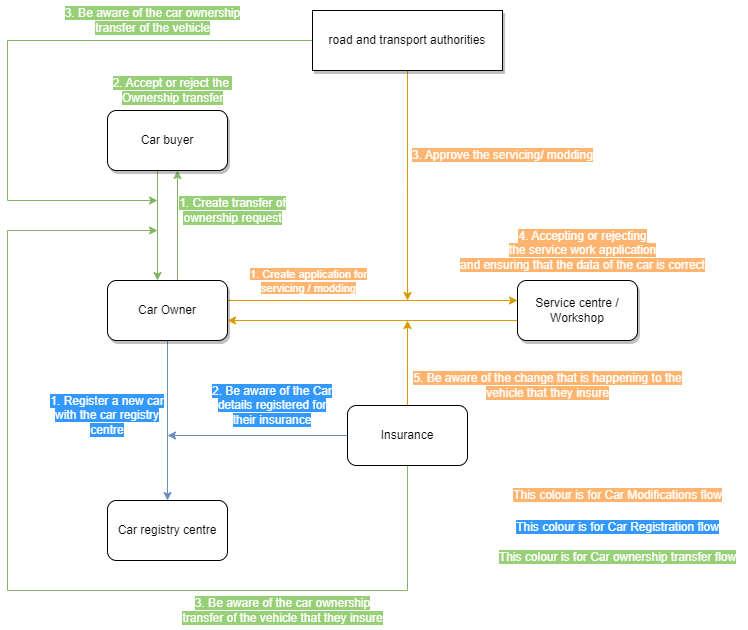

The diagram above was exported from draw.io. Its source (the exported page's mxGraphModel, read from the mxfile embedded in the PNG):
<mxGraphModel dx="1402" dy="777" grid="1" gridSize="10" guides="1" tooltips="1" connect="1" arrows="1" fold="1" page="1" pageScale="1" pageWidth="827" pageHeight="1169" math="0" shadow="0">
  <root>
    <mxCell id="0" />
    <mxCell id="1" parent="0" />
    <mxCell id="kq5S57xRY3APOcEjliYy-6" style="edgeStyle=orthogonalEdgeStyle;rounded=0;orthogonalLoop=1;jettySize=auto;html=1;fillColor=#ffe6cc;strokeColor=#d79b00;" parent="1" edge="1">
      <mxGeometry relative="1" as="geometry">
        <mxPoint x="270" y="310" as="sourcePoint" />
        <mxPoint x="560" y="310" as="targetPoint" />
      </mxGeometry>
    </mxCell>
    <mxCell id="kq5S57xRY3APOcEjliYy-8" value="&lt;font color=&quot;#ffffff&quot; style=&quot;background-color: rgb(255, 181, 112);&quot;&gt;1. Create application for &lt;br&gt;servicing / modding&lt;/font&gt;" style="edgeLabel;html=1;align=center;verticalAlign=middle;resizable=0;points=[];fontColor=#ffea00;" parent="kq5S57xRY3APOcEjliYy-6" vertex="1" connectable="0">
      <mxGeometry x="-0.1739" relative="1" as="geometry">
        <mxPoint x="-40" y="-20" as="offset" />
      </mxGeometry>
    </mxCell>
    <mxCell id="kq5S57xRY3APOcEjliYy-34" style="edgeStyle=orthogonalEdgeStyle;rounded=0;orthogonalLoop=1;jettySize=auto;html=1;fillColor=#dae8fc;strokeColor=#6c8ebf;" parent="1" source="kq5S57xRY3APOcEjliYy-3" target="kq5S57xRY3APOcEjliYy-33" edge="1">
      <mxGeometry relative="1" as="geometry" />
    </mxCell>
    <mxCell id="kq5S57xRY3APOcEjliYy-44" style="edgeStyle=orthogonalEdgeStyle;rounded=0;orthogonalLoop=1;jettySize=auto;html=1;entryX=0.5;entryY=1;entryDx=0;entryDy=0;fillColor=#d5e8d4;strokeColor=#82b366;" parent="1" edge="1">
      <mxGeometry relative="1" as="geometry">
        <mxPoint x="220" y="290" as="sourcePoint" />
        <mxPoint x="220" y="180" as="targetPoint" />
      </mxGeometry>
    </mxCell>
    <mxCell id="kq5S57xRY3APOcEjliYy-3" value="Car Owner" style="rounded=1;whiteSpace=wrap;html=1;shadow=1;" parent="1" vertex="1">
      <mxGeometry x="150" y="290" width="120" height="60" as="geometry" />
    </mxCell>
    <mxCell id="wCYGsOnHLYPD1PKPsQ7g-1" style="edgeStyle=orthogonalEdgeStyle;rounded=0;orthogonalLoop=1;jettySize=auto;html=1;fillColor=#ffe6cc;strokeColor=#d79b00;" edge="1" parent="1" source="kq5S57xRY3APOcEjliYy-4">
      <mxGeometry relative="1" as="geometry">
        <mxPoint x="450.0000000000002" y="310" as="targetPoint" />
      </mxGeometry>
    </mxCell>
    <mxCell id="wCYGsOnHLYPD1PKPsQ7g-2" style="edgeStyle=orthogonalEdgeStyle;rounded=0;orthogonalLoop=1;jettySize=auto;html=1;fillColor=#d5e8d4;strokeColor=#82b366;" edge="1" parent="1" source="kq5S57xRY3APOcEjliYy-4">
      <mxGeometry relative="1" as="geometry">
        <mxPoint x="200" y="210" as="targetPoint" />
        <Array as="points">
          <mxPoint x="50" y="50" />
          <mxPoint x="50" y="210" />
        </Array>
      </mxGeometry>
    </mxCell>
    <mxCell id="kq5S57xRY3APOcEjliYy-4" value="road and transport authorities" style="rounded=0;whiteSpace=wrap;html=1;glass=0;shadow=1;" parent="1" vertex="1">
      <mxGeometry x="355" y="20" width="190" height="60" as="geometry" />
    </mxCell>
    <mxCell id="kq5S57xRY3APOcEjliYy-31" style="edgeStyle=orthogonalEdgeStyle;rounded=0;orthogonalLoop=1;jettySize=auto;html=1;entryX=1;entryY=0.5;entryDx=0;entryDy=0;fillColor=#ffe6cc;strokeColor=#d79b00;" parent="1" edge="1">
      <mxGeometry relative="1" as="geometry">
        <mxPoint x="560" y="330" as="sourcePoint" />
        <mxPoint x="270" y="330" as="targetPoint" />
      </mxGeometry>
    </mxCell>
    <mxCell id="kq5S57xRY3APOcEjliYy-5" value="Service centre / Workshop" style="rounded=1;whiteSpace=wrap;html=1;shadow=1;" parent="1" vertex="1">
      <mxGeometry x="560" y="290" width="120" height="60" as="geometry" />
    </mxCell>
    <mxCell id="kq5S57xRY3APOcEjliYy-9" value="&lt;font style=&quot;background-color: rgb(255, 181, 112);&quot; color=&quot;#ffffff&quot;&gt;3. Approve the servicing/ modding&lt;/font&gt;" style="text;html=1;align=center;verticalAlign=middle;resizable=0;points=[];autosize=1;strokeColor=none;fillColor=none;" parent="1" vertex="1">
      <mxGeometry x="445" y="150" width="200" height="30" as="geometry" />
    </mxCell>
    <mxCell id="kq5S57xRY3APOcEjliYy-12" style="edgeStyle=orthogonalEdgeStyle;rounded=0;orthogonalLoop=1;jettySize=auto;html=1;fillColor=#ffe6cc;strokeColor=#d79b00;" parent="1" source="kq5S57xRY3APOcEjliYy-10" edge="1">
      <mxGeometry relative="1" as="geometry">
        <mxPoint x="450" y="330" as="targetPoint" />
      </mxGeometry>
    </mxCell>
    <mxCell id="kq5S57xRY3APOcEjliYy-35" style="edgeStyle=orthogonalEdgeStyle;rounded=0;orthogonalLoop=1;jettySize=auto;html=1;fillColor=#dae8fc;strokeColor=#6c8ebf;" parent="1" source="kq5S57xRY3APOcEjliYy-10" edge="1">
      <mxGeometry relative="1" as="geometry">
        <mxPoint x="210" y="445" as="targetPoint" />
      </mxGeometry>
    </mxCell>
    <mxCell id="kq5S57xRY3APOcEjliYy-47" style="edgeStyle=orthogonalEdgeStyle;rounded=0;orthogonalLoop=1;jettySize=auto;html=1;fillColor=#d5e8d4;strokeColor=#82b366;" parent="1" source="kq5S57xRY3APOcEjliYy-10" edge="1">
      <mxGeometry relative="1" as="geometry">
        <mxPoint x="200" y="240" as="targetPoint" />
        <Array as="points">
          <mxPoint x="450" y="600" />
          <mxPoint x="50" y="600" />
          <mxPoint x="50" y="240" />
        </Array>
      </mxGeometry>
    </mxCell>
    <mxCell id="kq5S57xRY3APOcEjliYy-10" value="Insurance" style="rounded=1;whiteSpace=wrap;html=1;" parent="1" vertex="1">
      <mxGeometry x="390" y="415" width="120" height="60" as="geometry" />
    </mxCell>
    <mxCell id="kq5S57xRY3APOcEjliYy-13" value="&lt;font style=&quot;background-color: rgb(255, 181, 112);&quot; color=&quot;#ffffff&quot;&gt;5. Be aware of the change that is happening to the&lt;br style=&quot;border-color: var(--border-color);&quot;&gt;vehicle that they insure&lt;/font&gt;" style="text;html=1;align=center;verticalAlign=middle;resizable=0;points=[];autosize=1;strokeColor=none;fillColor=none;" parent="1" vertex="1">
      <mxGeometry x="445" y="375" width="290" height="40" as="geometry" />
    </mxCell>
    <mxCell id="kq5S57xRY3APOcEjliYy-29" value="&lt;font color=&quot;#ffffff&quot; style=&quot;background-color: rgb(255, 181, 112);&quot;&gt;4. Accepting or rejecting &lt;br&gt;the service work application&lt;br&gt;and ensuring that the data of the car is correct&lt;/font&gt;" style="text;html=1;align=center;verticalAlign=middle;resizable=0;points=[];autosize=1;strokeColor=none;fillColor=none;" parent="1" vertex="1">
      <mxGeometry x="490" y="230" width="270" height="60" as="geometry" />
    </mxCell>
    <mxCell id="kq5S57xRY3APOcEjliYy-33" value="Car registry centre" style="rounded=1;whiteSpace=wrap;html=1;" parent="1" vertex="1">
      <mxGeometry x="150" y="510" width="120" height="60" as="geometry" />
    </mxCell>
    <mxCell id="kq5S57xRY3APOcEjliYy-43" style="edgeStyle=orthogonalEdgeStyle;rounded=0;orthogonalLoop=1;jettySize=auto;html=1;entryX=0.5;entryY=0;entryDx=0;entryDy=0;fillColor=#d5e8d4;strokeColor=#82b366;" parent="1" edge="1">
      <mxGeometry relative="1" as="geometry">
        <mxPoint x="200" y="180" as="sourcePoint" />
        <mxPoint x="200" y="290" as="targetPoint" />
      </mxGeometry>
    </mxCell>
    <mxCell id="kq5S57xRY3APOcEjliYy-45" value="&lt;span style=&quot;background-color: rgb(151, 208, 119);&quot;&gt;&lt;font color=&quot;#ffffff&quot;&gt;1. Create transfer of &lt;br&gt;ownership&amp;nbsp;request&lt;/font&gt;&lt;/span&gt;" style="text;html=1;align=center;verticalAlign=middle;resizable=0;points=[];autosize=1;strokeColor=none;fillColor=none;" parent="1" vertex="1">
      <mxGeometry x="210" y="200" width="130" height="40" as="geometry" />
    </mxCell>
    <mxCell id="kq5S57xRY3APOcEjliYy-46" value="&lt;font color=&quot;#ffffff&quot;&gt;&lt;span style=&quot;background-color: rgb(151, 208, 119);&quot;&gt;2. Accept or reject the&amp;nbsp;&lt;br&gt;Ownership transfer&lt;br&gt;&lt;/span&gt;&lt;/font&gt;" style="text;html=1;align=center;verticalAlign=middle;resizable=0;points=[];autosize=1;strokeColor=none;fillColor=none;" parent="1" vertex="1">
      <mxGeometry x="145" y="80" width="140" height="40" as="geometry" />
    </mxCell>
    <mxCell id="kq5S57xRY3APOcEjliYy-48" value="Car buyer" style="rounded=1;whiteSpace=wrap;html=1;shadow=1;" parent="1" vertex="1">
      <mxGeometry x="150" y="120" width="120" height="60" as="geometry" />
    </mxCell>
    <mxCell id="kq5S57xRY3APOcEjliYy-49" value="&lt;span style=&quot;background-color: rgb(151, 208, 119);&quot;&gt;&lt;font color=&quot;#ffffff&quot;&gt;3. Be aware of the car ownership&lt;br&gt;transfer of the vehicle that they insure&lt;br&gt;&lt;/font&gt;&lt;/span&gt;" style="text;html=1;align=center;verticalAlign=middle;resizable=0;points=[];autosize=1;strokeColor=none;fillColor=none;" parent="1" vertex="1">
      <mxGeometry x="215" y="600" width="220" height="40" as="geometry" />
    </mxCell>
    <mxCell id="kq5S57xRY3APOcEjliYy-50" value="&lt;font style=&quot;background-color: rgb(51, 153, 255);&quot; color=&quot;#ffffff&quot;&gt;2. Be aware of the Car details registered for their insurance&lt;/font&gt;" style="text;html=1;strokeColor=none;fillColor=none;align=center;verticalAlign=middle;whiteSpace=wrap;rounded=0;" parent="1" vertex="1">
      <mxGeometry x="250" y="400" width="130" height="30" as="geometry" />
    </mxCell>
    <mxCell id="kq5S57xRY3APOcEjliYy-51" value="&lt;font style=&quot;background-color: rgb(51, 153, 255);&quot; color=&quot;#ffffff&quot;&gt;1. Register a new car with the car registry centre&lt;/font&gt;" style="text;html=1;strokeColor=none;fillColor=none;align=center;verticalAlign=middle;whiteSpace=wrap;rounded=0;" parent="1" vertex="1">
      <mxGeometry x="85" y="410" width="130" height="30" as="geometry" />
    </mxCell>
    <mxCell id="kq5S57xRY3APOcEjliYy-52" value="&lt;font color=&quot;#ffffff&quot;&gt;&lt;span style=&quot;background-color: rgb(255, 181, 112);&quot;&gt;This colour is for Car Modifications flow&lt;/span&gt;&lt;/font&gt;" style="text;html=1;align=center;verticalAlign=middle;resizable=0;points=[];autosize=1;strokeColor=none;fillColor=none;" parent="1" vertex="1">
      <mxGeometry x="545" y="490" width="230" height="30" as="geometry" />
    </mxCell>
    <mxCell id="kq5S57xRY3APOcEjliYy-53" value="&lt;font style=&quot;background-color: rgb(51, 153, 255);&quot; color=&quot;#ffffff&quot;&gt;This colour is for Car Registration flow&lt;/font&gt;" style="text;html=1;align=center;verticalAlign=middle;resizable=0;points=[];autosize=1;strokeColor=none;fillColor=none;" parent="1" vertex="1">
      <mxGeometry x="545" y="522" width="230" height="30" as="geometry" />
    </mxCell>
    <mxCell id="kq5S57xRY3APOcEjliYy-54" value="&lt;font style=&quot;background-color: rgb(151, 208, 119);&quot; color=&quot;#ffffff&quot;&gt;This colour is for Car ownership transfer flow&lt;/font&gt;" style="text;html=1;align=center;verticalAlign=middle;resizable=0;points=[];autosize=1;strokeColor=none;fillColor=none;" parent="1" vertex="1">
      <mxGeometry x="530" y="552" width="260" height="30" as="geometry" />
    </mxCell>
    <mxCell id="wCYGsOnHLYPD1PKPsQ7g-3" value="&lt;span style=&quot;background-color: rgb(151, 208, 119);&quot;&gt;&lt;font color=&quot;#ffffff&quot;&gt;3. Be aware of the car ownership&lt;br&gt;transfer of the vehicle&lt;br&gt;&lt;/font&gt;&lt;/span&gt;" style="text;html=1;align=center;verticalAlign=middle;resizable=0;points=[];autosize=1;strokeColor=none;fillColor=none;" vertex="1" parent="1">
      <mxGeometry x="95" y="10" width="200" height="40" as="geometry" />
    </mxCell>
  </root>
</mxGraphModel>